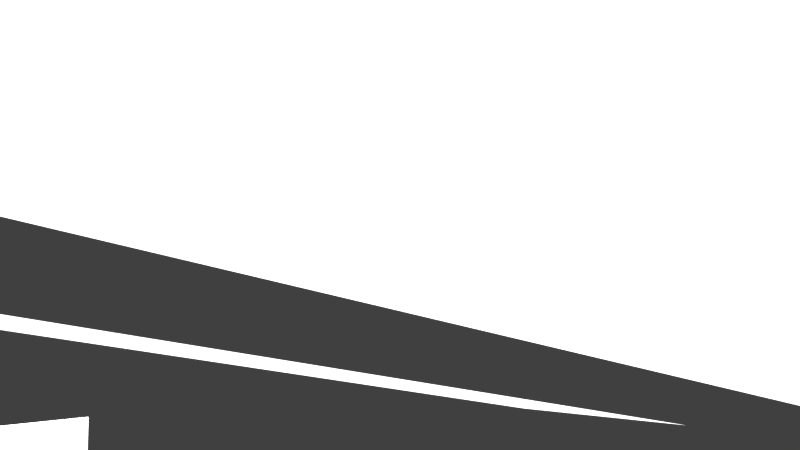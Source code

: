 # Source: lkkncr-shot-03.blend  (saved by Blender 2.76.0; exported with 4.5.12 LTS)
import bpy
from mathutils import Matrix  # noqa: F401  (used for matrix-valued properties, if any)

bpy.ops.wm.read_factory_settings(use_empty=True)
scene = bpy.context.scene
scene.name = 'Scene'

# ---- collections
col_collection_1 = bpy.data.collections.new('Collection 1'); scene.collection.children.link(col_collection_1)
col_orgel = bpy.data.collections.new('Orgel')  # instanced only; not linked into the scene
col_cr_kerze = bpy.data.collections.new('cr-kerze')  # instanced only; not linked into the scene
col_kn_buch = bpy.data.collections.new('kn-buch')  # instanced only; not linked into the scene
col_bagger = bpy.data.collections.new('Bagger')  # instanced only; not linked into the scene
col_cr_kirchenbank = bpy.data.collections.new('cr-kirchenbank')  # instanced only; not linked into the scene
col_kn_taufbecken = bpy.data.collections.new('kn-taufbecken')  # instanced only; not linked into the scene
col_lk_altar = bpy.data.collections.new('lk-altar')  # instanced only; not linked into the scene
col_cr_kerzenst_nder = bpy.data.collections.new('cr-kerzenständer')  # instanced only; not linked into the scene
col_minion = bpy.data.collections.new('minion')  # instanced only; not linked into the scene
col_lk_buntglasfenster = bpy.data.collections.new('lk-buntglasfenster')  # instanced only; not linked into the scene
col_kn_sprinty = bpy.data.collections.new('kn-sprinty')  # instanced only; not linked into the scene
col_kn_kirche = bpy.data.collections.new('kn-kirche')  # instanced only; not linked into the scene

# ---- materials (node trees are filled in below, after node groups)
mat_material = bpy.data.materials.new('Material')
mat_material.alpha_threshold = 0.0
mat_material.roughness = 0.5
mat_kn_altarlicht = bpy.data.materials.new('kn-altarlicht')
mat_kn_altarlicht.alpha_threshold = 0.0
mat_kn_altarlicht.roughness = 0.5
mat_kn_oberlicht = bpy.data.materials.new('kn-oberlicht')
mat_kn_oberlicht.alpha_threshold = 0.0
mat_kn_oberlicht.roughness = 0.5
mat_kn_licht = bpy.data.materials.new('kn-licht')
mat_kn_licht.alpha_threshold = 0.0
mat_kn_licht.roughness = 0.5

# ---- material node trees
mat_material.use_nodes = True; mat_material.node_tree.nodes.clear()
_N = mat_material.node_tree.nodes; _L = mat_material.node_tree.links
n0 = _N.new('ShaderNodeOutputMaterial'); n0.name = 'Material Output'; n0.location = (300, 300)
n1 = _N.new('ShaderNodeBsdfDiffuse'); n1.name = 'Diffuse BSDF'; n1.location = (10, 300)
_L.new(n1.outputs[0], n0.inputs[0])
n0.is_active_output = True
mat_kn_altarlicht.use_nodes = True; mat_kn_altarlicht.node_tree.nodes.clear()
_N = mat_kn_altarlicht.node_tree.nodes; _L = mat_kn_altarlicht.node_tree.links
n0 = _N.new('ShaderNodeOutputMaterial'); n0.name = 'Material Output'; n0.location = (300, 300)
n1 = _N.new('ShaderNodeEmission'); n1.name = 'Emission'; n1.location = (10, 300)
n1.inputs[0].default_value = (0.9, 1.0, 1.0, 1.0)
n1.inputs[1].default_value = 2.0
_L.new(n1.outputs[0], n0.inputs[0])
n0.is_active_output = True
mat_kn_oberlicht.use_nodes = True; mat_kn_oberlicht.node_tree.nodes.clear()
_N = mat_kn_oberlicht.node_tree.nodes; _L = mat_kn_oberlicht.node_tree.links
n0 = _N.new('ShaderNodeOutputMaterial'); n0.name = 'Material Output'; n0.location = (300, 300)
n1 = _N.new('ShaderNodeEmission'); n1.name = 'Emission'; n1.location = (10, 300)
n1.inputs[0].default_value = (0.8, 0.8, 0.8, 1.0)
n1.inputs[1].default_value = 2.0
_L.new(n1.outputs[0], n0.inputs[0])
n0.is_active_output = True
mat_kn_licht.use_nodes = True; mat_kn_licht.node_tree.nodes.clear()
_N = mat_kn_licht.node_tree.nodes; _L = mat_kn_licht.node_tree.links
n0 = _N.new('ShaderNodeOutputMaterial'); n0.name = 'Material Output'; n0.location = (300, 300)
n1 = _N.new('ShaderNodeEmission'); n1.name = 'Emission'; n1.location = (10, 300)
n1.inputs[0].default_value = (0.8, 0.8, 0.8, 1.0)
n1.inputs[1].default_value = 5.0
_L.new(n1.outputs[0], n0.inputs[0])
n0.is_active_output = True

# ---- world
world_world = bpy.data.worlds.new('World'); scene.world = world_world
world_world.color = (0.05088, 0.05088, 0.05088)
world_world.use_sun_shadow = False
world_world.sun_shadow_jitter_overblur = 0.0
world_world.cycles.sampling_method = 'MANUAL'

# ---- cameras
cam_camera = bpy.data.cameras.new('Camera')
cam_camera.sensor_fit = 'HORIZONTAL'
cam_camera.clip_end = 100.0
cam_camera.lens = 35.0
cam_camera.sensor_width = 30.0
cam_camera.sensor_height = 15.0
cam_camera.display_size = 2.0
cam_camera.dof.focus_distance = 0.0

# ---- meshes
me_plane_000 = bpy.data.meshes.new('Plane.000')
me_plane_000.from_pydata([(-1.0, -1.0, 0.0), (1.0, -1.0, 0.0), (-1.0, 1.0, 0.0), (1.0, 1.0, 0.0)], [], [(0, 1, 3, 2)])
me_plane_000.materials.append(mat_material)
me_plane_000.use_remesh_preserve_volume = False
me_plane_000.use_remesh_preserve_attributes = False
me_plane_000.use_mirror_vertex_groups = False
me_plane_000.update()
me_plane_005 = bpy.data.meshes.new('Plane.005')
me_plane_005.from_pydata([(-1.0, -1.0, 0.0), (1.0, -1.0, 0.0), (-1.0, 1.0, 0.0), (1.0, 1.0, 0.0)], [], [(0, 1, 3, 2)])
me_plane_005.materials.append(mat_kn_altarlicht)
me_plane_005.use_remesh_preserve_volume = False
me_plane_005.use_remesh_preserve_attributes = False
me_plane_005.use_mirror_vertex_groups = False
me_plane_005.update()
me_plane_004 = bpy.data.meshes.new('Plane.004')
me_plane_004.from_pydata([(-1.0, -1.0, 0.0), (1.0, -1.0, 0.0), (-1.0, 1.0, 0.0), (1.0, 1.0, 0.0)], [], [(0, 1, 3, 2)])
me_plane_004.materials.append(mat_kn_oberlicht)
me_plane_004.use_remesh_preserve_volume = False
me_plane_004.use_remesh_preserve_attributes = False
me_plane_004.use_mirror_vertex_groups = False
me_plane_004.update()
me_plane_003 = bpy.data.meshes.new('Plane.003')
me_plane_003.from_pydata([(-1.0, -1.0, 0.0), (1.0, -1.0, 0.0), (-1.0, 1.0, 0.0), (1.0, 1.0, 0.0)], [], [(0, 1, 3, 2)])
me_plane_003.materials.append(mat_kn_oberlicht)
me_plane_003.use_remesh_preserve_volume = False
me_plane_003.use_remesh_preserve_attributes = False
me_plane_003.use_mirror_vertex_groups = False
me_plane_003.update()
me_plane_002 = bpy.data.meshes.new('Plane.002')
me_plane_002.from_pydata([(-1.0, -1.0, 0.0), (1.0, -1.0, 0.0), (-1.0, 1.0, 0.0), (1.0, 1.0, 0.0)], [], [(0, 1, 3, 2)])
me_plane_002.materials.append(mat_kn_licht)
me_plane_002.use_remesh_preserve_volume = False
me_plane_002.use_remesh_preserve_attributes = False
me_plane_002.use_mirror_vertex_groups = False
me_plane_002.update()
me_plane_001 = bpy.data.meshes.new('Plane.001')
me_plane_001.from_pydata([(-1.0, -1.0, 0.0), (1.0, -1.0, 0.0), (-1.0, 1.0, 0.0), (1.0, 1.0, 0.0)], [], [(0, 1, 3, 2)])
me_plane_001.materials.append(mat_kn_licht)
me_plane_001.use_remesh_preserve_volume = False
me_plane_001.use_remesh_preserve_attributes = False
me_plane_001.use_mirror_vertex_groups = False
me_plane_001.update()

# ---- objects
ob_kn_licht_reflektor = bpy.data.objects.new('kn-licht-reflektor', me_plane_000)
ob_orgel = bpy.data.objects.new('Orgel', None)
ob_camera = bpy.data.objects.new('Camera', cam_camera)
ob_cr_kerze_003 = bpy.data.objects.new('cr-kerze.003', None)
ob_cr_kerze_002 = bpy.data.objects.new('cr-kerze.002', None)
ob_cr_kerze_001 = bpy.data.objects.new('cr-kerze.001', None)
ob_kn_buch = bpy.data.objects.new('kn-buch', None)
ob_lk_orgel = bpy.data.objects.new('lk-orgel', None)
ob_lk_aggroclimber = bpy.data.objects.new('lk-aggroclimber', None)
ob_cr_kirchenbank = bpy.data.objects.new('cr-kirchenbank', None)
ob_kn_taufbecken = bpy.data.objects.new('kn-taufbecken', None)
ob_lk_altar = bpy.data.objects.new('lk-altar', None)
ob_cr_kerze = bpy.data.objects.new('cr-kerze', None)
ob_cr_kerzenst_nder = bpy.data.objects.new('cr-kerzenständer', None)
ob_cr_minion = bpy.data.objects.new('cr-minion', None)
ob_lk_buntglasfenster = bpy.data.objects.new('lk-buntglasfenster', None)
ob_kn_sprinty = bpy.data.objects.new('kn-sprinty', None)
ob_kn_altarlicht = bpy.data.objects.new('kn-altarlicht', me_plane_005)
ob_kn_licht_obenrechts = bpy.data.objects.new('kn-licht-obenrechts', me_plane_004)
ob_kn_licht_obenlinks = bpy.data.objects.new('kn-licht-obenlinks', me_plane_003)
ob_kn_licht_links = bpy.data.objects.new('kn-licht-links', me_plane_002)
ob_kn_licht_rechts = bpy.data.objects.new('kn-licht-rechts', me_plane_001)
ob_kn_kirche = bpy.data.objects.new('kn-kirche', None)

# ---- transforms, parenting, visibility, modifiers, constraints
ob_kn_licht_reflektor.location = (-10.96, -6.626, 24.85)
ob_kn_licht_reflektor.rotation_euler = (0.1745, -0.0, 0.0)
ob_kn_licht_reflektor.scale = (10.26, -25.77, 0.9895)
ob_kn_licht_reflektor.lineart.crease_threshold = 0.0
ob_orgel.location = (0.0, 28.75, 0.5839)
ob_orgel.scale = (1.495, 1.495, 1.495)
ob_orgel.empty_image_offset = (0.0, 0.0)
ob_orgel.show_instancer_for_render = False
ob_orgel.instance_type = 'COLLECTION'
ob_orgel.lineart.crease_threshold = 0.0
ob_camera.location = (-13.3, 7.248, 31.52)
ob_camera.rotation_euler = (1.644, -5.502e-07, -2.38)
ob_camera.lineart.crease_threshold = 0.0
ob_cr_kerze_003.location = (17.42, 8.833, 1.279)
ob_cr_kerze_003.scale = (0.09788, 0.09788, 0.09788)
ob_cr_kerze_003.empty_image_offset = (0.0, 0.0)
ob_cr_kerze_003.show_instancer_for_render = False
ob_cr_kerze_003.instance_type = 'COLLECTION'
ob_cr_kerze_003.lineart.crease_threshold = 0.0
ob_cr_kerze_002.location = (17.09, 8.996, 1.451)
ob_cr_kerze_002.scale = (0.09788, 0.09788, 0.09788)
ob_cr_kerze_002.empty_image_offset = (0.0, 0.0)
ob_cr_kerze_002.show_instancer_for_render = False
ob_cr_kerze_002.instance_type = 'COLLECTION'
ob_cr_kerze_002.lineart.crease_threshold = 0.0
ob_cr_kerze_001.location = (17.09, 9.321, 0.857)
ob_cr_kerze_001.scale = (0.09788, 0.09788, 0.09788)
ob_cr_kerze_001.empty_image_offset = (0.0, 0.0)
ob_cr_kerze_001.show_instancer_for_render = False
ob_cr_kerze_001.instance_type = 'COLLECTION'
ob_cr_kerze_001.lineart.crease_threshold = 0.0
ob_kn_buch.location = (0.0, 12.49, 1.454)
ob_kn_buch.rotation_euler = (0.1536, -0.0, 0.0)
ob_kn_buch.scale = (0.2442, 0.2442, 0.2442)
ob_kn_buch.empty_image_offset = (0.0, 0.0)
ob_kn_buch.show_instancer_for_render = False
ob_kn_buch.instance_type = 'COLLECTION'
ob_kn_buch.lineart.crease_threshold = 0.0
ob_lk_orgel.location = (0.0, 28.88, 2.373)
ob_lk_orgel.scale = (2.347, 2.347, 2.347)
ob_lk_orgel.empty_image_offset = (0.0, 0.0)
ob_lk_orgel.show_instancer_for_render = False
ob_lk_orgel.instance_type = 'COLLECTION'
ob_lk_orgel.lineart.crease_threshold = 0.0
ob_lk_aggroclimber.location = (3.744, -2.741, 0.5214)
ob_lk_aggroclimber.rotation_euler = (0.0, -0.0, 1.745)
ob_lk_aggroclimber.scale = (0.02, 0.02, 0.02)
ob_lk_aggroclimber.empty_image_offset = (0.0, 0.0)
ob_lk_aggroclimber.show_instancer_for_render = False
ob_lk_aggroclimber.instance_type = 'COLLECTION'
ob_lk_aggroclimber.lineart.crease_threshold = 0.0
ob_cr_kirchenbank.location = (7.5, 1.0, 0.0)
ob_cr_kirchenbank.rotation_euler = (0.0, 0.0, 3.142)
ob_cr_kirchenbank.empty_image_offset = (0.0, 0.0)
ob_cr_kirchenbank.show_instancer_for_render = False
ob_cr_kirchenbank.instance_type = 'COLLECTION'
ob_cr_kirchenbank.lineart.crease_threshold = 0.0
ob_kn_taufbecken.location = (-17.01, 9.239, 0.687)
ob_kn_taufbecken.scale = (0.2436, 0.2436, 0.2436)
ob_kn_taufbecken.empty_image_offset = (0.0, 0.0)
ob_kn_taufbecken.show_instancer_for_render = False
ob_kn_taufbecken.instance_type = 'COLLECTION'
ob_kn_taufbecken.lineart.crease_threshold = 0.0
ob_lk_altar.location = (0.0, 12.8, 0.3923)
ob_lk_altar.rotation_euler = (0.0, 0.0, 6.283)
ob_lk_altar.scale = (0.6887, 0.6887, 0.6887)
ob_lk_altar.empty_image_offset = (0.0, 0.0)
ob_lk_altar.show_instancer_for_render = False
ob_lk_altar.instance_type = 'COLLECTION'
ob_lk_altar.lineart.crease_threshold = 0.0
ob_cr_kerze.location = (17.42, 9.163, 1.137)
ob_cr_kerze.scale = (0.09788, 0.09788, 0.09788)
ob_cr_kerze.empty_image_offset = (0.0, 0.0)
ob_cr_kerze.show_instancer_for_render = False
ob_cr_kerze.instance_type = 'COLLECTION'
ob_cr_kerze.lineart.crease_threshold = 0.0
ob_cr_kerzenst_nder.location = (17.17, 9.078, 0.2215)
ob_cr_kerzenst_nder.scale = (3.251, 3.251, 3.251)
ob_cr_kerzenst_nder.empty_image_offset = (0.0, 0.0)
ob_cr_kerzenst_nder.show_instancer_for_render = False
ob_cr_kerzenst_nder.instance_type = 'COLLECTION'
ob_cr_kerzenst_nder.lineart.crease_threshold = 0.0
ob_cr_minion.location = (3.565, -2.643, 0.5294)
ob_cr_minion.rotation_euler = (0.0, 0.0, 3.927)
ob_cr_minion.scale = (0.02, 0.02, 0.02)
ob_cr_minion.empty_image_offset = (0.0, 0.0)
ob_cr_minion.show_instancer_for_render = False
ob_cr_minion.instance_type = 'COLLECTION'
ob_cr_minion.lineart.crease_threshold = 0.0
ob_lk_buntglasfenster.location = (0.0, 31.0, 28.0)
ob_lk_buntglasfenster.rotation_euler = (0.0, 0.0, 3.142)
ob_lk_buntglasfenster.scale = (0.6, 0.6, 0.6)
ob_lk_buntglasfenster.empty_image_offset = (0.0, 0.0)
ob_lk_buntglasfenster.show_instancer_for_render = False
ob_lk_buntglasfenster.instance_type = 'COLLECTION'
ob_lk_buntglasfenster.lineart.crease_threshold = 0.0
ob_kn_sprinty.location = (3.344, -2.71, 0.5039)
ob_kn_sprinty.rotation_euler = (0.0, -0.0, 0.8205)
ob_kn_sprinty.scale = (0.02, 0.02, 0.02)
ob_kn_sprinty.empty_image_offset = (0.0, 0.0)
ob_kn_sprinty.show_instancer_for_render = False
ob_kn_sprinty.instance_type = 'COLLECTION'
ob_kn_sprinty.lineart.crease_threshold = 0.0
ob_kn_altarlicht.location = (0.0, 25.3, 44.64)
ob_kn_altarlicht.scale = (14.75, 6.012, 1.0)
ob_kn_altarlicht.lineart.crease_threshold = 0.0
ob_kn_licht_obenrechts.location = (10.96, -6.626, 30.14)
ob_kn_licht_obenrechts.rotation_euler = (0.1745, -0.0, 0.0)
ob_kn_licht_obenrechts.scale = (4.418, -25.77, 0.9895)
ob_kn_licht_obenrechts.lineart.crease_threshold = 0.0
ob_kn_licht_obenlinks.location = (-10.96, -6.626, 30.14)
ob_kn_licht_obenlinks.rotation_euler = (0.1745, -0.0, 0.0)
ob_kn_licht_obenlinks.scale = (4.418, -25.77, 0.9895)
ob_kn_licht_obenlinks.lineart.crease_threshold = 0.0
ob_kn_licht_links.location = (-30.55, -6.496, 13.22)
ob_kn_licht_links.rotation_euler = (-0.0, 1.571, 0.0)
ob_kn_licht_links.scale = (12.15, 9.683, 1.0)
ob_kn_licht_links.lineart.crease_threshold = 0.0
ob_kn_licht_rechts.location = (30.55, -6.496, 13.22)
ob_kn_licht_rechts.rotation_euler = (-0.0, 1.571, 0.0)
ob_kn_licht_rechts.scale = (12.15, 9.683, 1.0)
ob_kn_licht_rechts.lineart.crease_threshold = 0.0
ob_kn_kirche.location = (0.0, 0.0, 0.0)
ob_kn_kirche.empty_image_offset = (0.0, 0.0)
ob_kn_kirche.show_instancer_for_render = False
ob_kn_kirche.instance_type = 'COLLECTION'
ob_kn_kirche.lineart.crease_threshold = 0.0
ob_orgel.instance_collection = col_orgel
ob_cr_kerze_003.instance_collection = col_cr_kerze
ob_cr_kerze_002.instance_collection = col_cr_kerze
ob_cr_kerze_001.instance_collection = col_cr_kerze
ob_kn_buch.instance_collection = col_kn_buch
ob_lk_aggroclimber.instance_collection = col_bagger
ob_cr_kirchenbank.instance_collection = col_cr_kirchenbank
ob_kn_taufbecken.instance_collection = col_kn_taufbecken
ob_lk_altar.instance_collection = col_lk_altar
ob_cr_kerze.instance_collection = col_cr_kerze
ob_cr_kerzenst_nder.instance_collection = col_cr_kerzenst_nder
ob_cr_minion.instance_collection = col_minion
ob_lk_buntglasfenster.instance_collection = col_lk_buntglasfenster
ob_kn_sprinty.instance_collection = col_kn_sprinty
ob_kn_kirche.instance_collection = col_kn_kirche

# ---- collection membership
col_collection_1.objects.link(ob_kn_licht_reflektor)
col_collection_1.objects.link(ob_orgel)
col_collection_1.objects.link(ob_camera)
col_collection_1.objects.link(ob_cr_kerze_003)
col_collection_1.objects.link(ob_cr_kerze_002)
col_collection_1.objects.link(ob_cr_kerze_001)
col_collection_1.objects.link(ob_kn_buch)
col_collection_1.objects.link(ob_lk_orgel)
col_collection_1.objects.link(ob_lk_aggroclimber)
col_collection_1.objects.link(ob_cr_kirchenbank)
col_collection_1.objects.link(ob_kn_taufbecken)
col_collection_1.objects.link(ob_lk_altar)
col_collection_1.objects.link(ob_cr_kerze)
col_collection_1.objects.link(ob_cr_kerzenst_nder)
col_collection_1.objects.link(ob_cr_minion)
col_collection_1.objects.link(ob_lk_buntglasfenster)
col_collection_1.objects.link(ob_kn_sprinty)
col_collection_1.objects.link(ob_kn_altarlicht)
col_collection_1.objects.link(ob_kn_licht_obenrechts)
col_collection_1.objects.link(ob_kn_licht_obenlinks)
col_collection_1.objects.link(ob_kn_licht_links)
col_collection_1.objects.link(ob_kn_licht_rechts)
col_collection_1.objects.link(ob_kn_kirche)

# ---- scene / render settings (as saved in the file)
scene.camera = ob_camera
scene.frame_start = 1; scene.frame_end = 120; scene.frame_set(1)
scene.render.engine = 'CYCLES'
scene.render.resolution_percentage = 50
scene.render.fps = 30
scene.render.dither_intensity = 0.0
scene.cycles.use_denoising = False
scene.cycles.samples = 200
scene.cycles.sampling_pattern = 'TABULATED_SOBOL'
scene.cycles.light_sampling_threshold = 0.0
scene.cycles.use_adaptive_sampling = False
scene.cycles.use_light_tree = False
scene.cycles.blur_glossy = 0.0
scene.cycles.max_bounces = 4
scene.cycles.pixel_filter_type = 'GAUSSIAN'
scene.cycles.sample_clamp_indirect = 0.0
scene.view_settings.view_transform = 'Standard'
bpy.context.view_layer.update()
